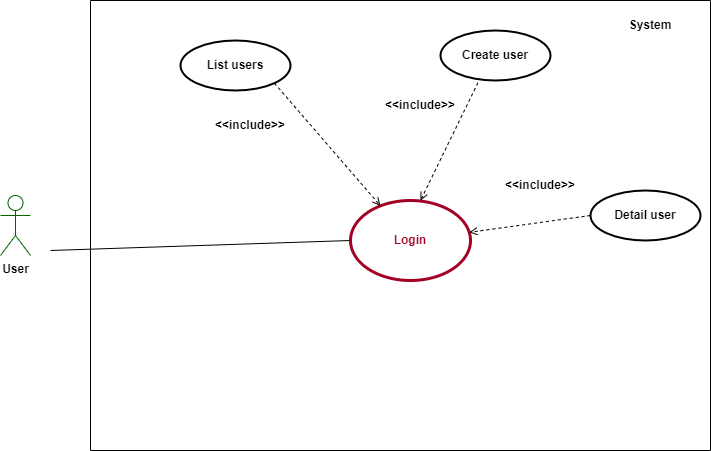

The diagram above was exported from draw.io. Its source (the exported page's mxGraphModel, read from the mxfile embedded in the PNG):
<mxGraphModel dx="3837" dy="672" grid="1" gridSize="10" guides="1" tooltips="1" connect="1" arrows="1" fold="1" page="1" pageScale="1" pageWidth="1169" pageHeight="827" math="0" shadow="0">
  <root>
    <mxCell id="0" />
    <mxCell id="1" parent="0" />
    <mxCell id="cuJ4UYA6xbeaDwnor7lr-1" value="" style="swimlane;startSize=0;" parent="1" vertex="1">
      <mxGeometry x="-2200" y="30" width="620" height="450" as="geometry" />
    </mxCell>
    <mxCell id="cuJ4UYA6xbeaDwnor7lr-2" value="&lt;b&gt;System&lt;/b&gt;" style="text;html=1;strokeColor=none;fillColor=none;align=center;verticalAlign=middle;whiteSpace=wrap;rounded=0;" parent="cuJ4UYA6xbeaDwnor7lr-1" vertex="1">
      <mxGeometry x="530" y="10" width="60" height="30" as="geometry" />
    </mxCell>
    <mxCell id="cuJ4UYA6xbeaDwnor7lr-14" value="User" style="shape=umlActor;verticalLabelPosition=bottom;verticalAlign=top;html=1;outlineConnect=0;strokeColor=#006600;fontStyle=1" parent="1" vertex="1">
      <mxGeometry x="-2290" y="225" width="30" height="60" as="geometry" />
    </mxCell>
    <mxCell id="cuJ4UYA6xbeaDwnor7lr-19" value="" style="endArrow=none;html=1;rounded=0;fontColor=#000000;entryX=0;entryY=0.5;entryDx=0;entryDy=0;" parent="1" target="btQTfcGCjpKz58IeyQAg-4" edge="1">
      <mxGeometry width="50" height="50" relative="1" as="geometry">
        <mxPoint x="-2240" y="280" as="sourcePoint" />
        <mxPoint x="-2117.58" y="194.39999999999998" as="targetPoint" />
      </mxGeometry>
    </mxCell>
    <mxCell id="btQTfcGCjpKz58IeyQAg-1" value="Detail user" style="ellipse;whiteSpace=wrap;html=1;fontColor=#000000;strokeColor=#000000;fontStyle=1;strokeWidth=2;" vertex="1" parent="1">
      <mxGeometry x="-1700" y="220" width="110" height="50" as="geometry" />
    </mxCell>
    <mxCell id="btQTfcGCjpKz58IeyQAg-2" value="Create user" style="ellipse;whiteSpace=wrap;html=1;fontColor=#000000;strokeColor=#000000;fontStyle=1;strokeWidth=2;" vertex="1" parent="1">
      <mxGeometry x="-1850" y="60" width="110" height="50" as="geometry" />
    </mxCell>
    <mxCell id="btQTfcGCjpKz58IeyQAg-3" value="List users" style="ellipse;whiteSpace=wrap;html=1;fontColor=#000000;strokeColor=#000000;fontStyle=1;strokeWidth=2;" vertex="1" parent="1">
      <mxGeometry x="-2110" y="70" width="110" height="50" as="geometry" />
    </mxCell>
    <mxCell id="btQTfcGCjpKz58IeyQAg-4" value="&lt;font color=&quot;#a20025&quot;&gt;&lt;b&gt;Login&lt;/b&gt;&lt;/font&gt;" style="ellipse;whiteSpace=wrap;html=1;strokeColor=#A20025;strokeWidth=3;" vertex="1" parent="1">
      <mxGeometry x="-1940" y="230" width="120" height="80" as="geometry" />
    </mxCell>
    <mxCell id="btQTfcGCjpKz58IeyQAg-5" value="&lt;b&gt;&amp;lt;&amp;lt;include&amp;gt;&amp;gt;&lt;/b&gt;" style="text;html=1;strokeColor=none;fillColor=none;align=center;verticalAlign=middle;whiteSpace=wrap;rounded=0;fontColor=#000000;" vertex="1" parent="1">
      <mxGeometry x="-2070" y="140" width="60" height="30" as="geometry" />
    </mxCell>
    <mxCell id="btQTfcGCjpKz58IeyQAg-6" value="" style="endArrow=open;html=1;rounded=0;fontColor=#000000;entryX=0.908;entryY=0.175;entryDx=0;entryDy=0;entryPerimeter=0;exitX=0.34;exitY=1.046;exitDx=0;exitDy=0;exitPerimeter=0;dashed=1;endFill=0;" edge="1" parent="1" source="btQTfcGCjpKz58IeyQAg-2">
      <mxGeometry width="50" height="50" relative="1" as="geometry">
        <mxPoint x="488.0799999999999" y="78.00999999999999" as="sourcePoint" />
        <mxPoint x="-1870" y="230" as="targetPoint" />
      </mxGeometry>
    </mxCell>
    <mxCell id="btQTfcGCjpKz58IeyQAg-7" value="" style="endArrow=open;html=1;rounded=0;fontColor=#000000;exitX=1;exitY=1;exitDx=0;exitDy=0;dashed=1;endFill=0;" edge="1" parent="1" source="btQTfcGCjpKz58IeyQAg-3" target="btQTfcGCjpKz58IeyQAg-4">
      <mxGeometry width="50" height="50" relative="1" as="geometry">
        <mxPoint x="247.4000000000001" y="40.00000000000007" as="sourcePoint" />
        <mxPoint x="190" y="157.7" as="targetPoint" />
      </mxGeometry>
    </mxCell>
    <mxCell id="btQTfcGCjpKz58IeyQAg-8" value="&lt;b&gt;&amp;lt;&amp;lt;include&amp;gt;&amp;gt;&lt;/b&gt;" style="text;html=1;strokeColor=none;fillColor=none;align=center;verticalAlign=middle;whiteSpace=wrap;rounded=0;fontColor=#000000;" vertex="1" parent="1">
      <mxGeometry x="-1900" y="120" width="60" height="30" as="geometry" />
    </mxCell>
    <mxCell id="btQTfcGCjpKz58IeyQAg-9" value="&lt;b&gt;&amp;lt;&amp;lt;include&amp;gt;&amp;gt;&lt;/b&gt;" style="text;html=1;strokeColor=none;fillColor=none;align=center;verticalAlign=middle;whiteSpace=wrap;rounded=0;fontColor=#000000;" vertex="1" parent="1">
      <mxGeometry x="-1780" y="200" width="60" height="30" as="geometry" />
    </mxCell>
    <mxCell id="btQTfcGCjpKz58IeyQAg-10" value="" style="endArrow=open;html=1;rounded=0;fontColor=#000000;exitX=0;exitY=0.5;exitDx=0;exitDy=0;dashed=1;endFill=0;" edge="1" parent="1" source="btQTfcGCjpKz58IeyQAg-1" target="btQTfcGCjpKz58IeyQAg-4">
      <mxGeometry width="50" height="50" relative="1" as="geometry">
        <mxPoint x="-1802.6" y="122.29999999999995" as="sourcePoint" />
        <mxPoint x="-1860" y="240" as="targetPoint" />
      </mxGeometry>
    </mxCell>
  </root>
</mxGraphModel>